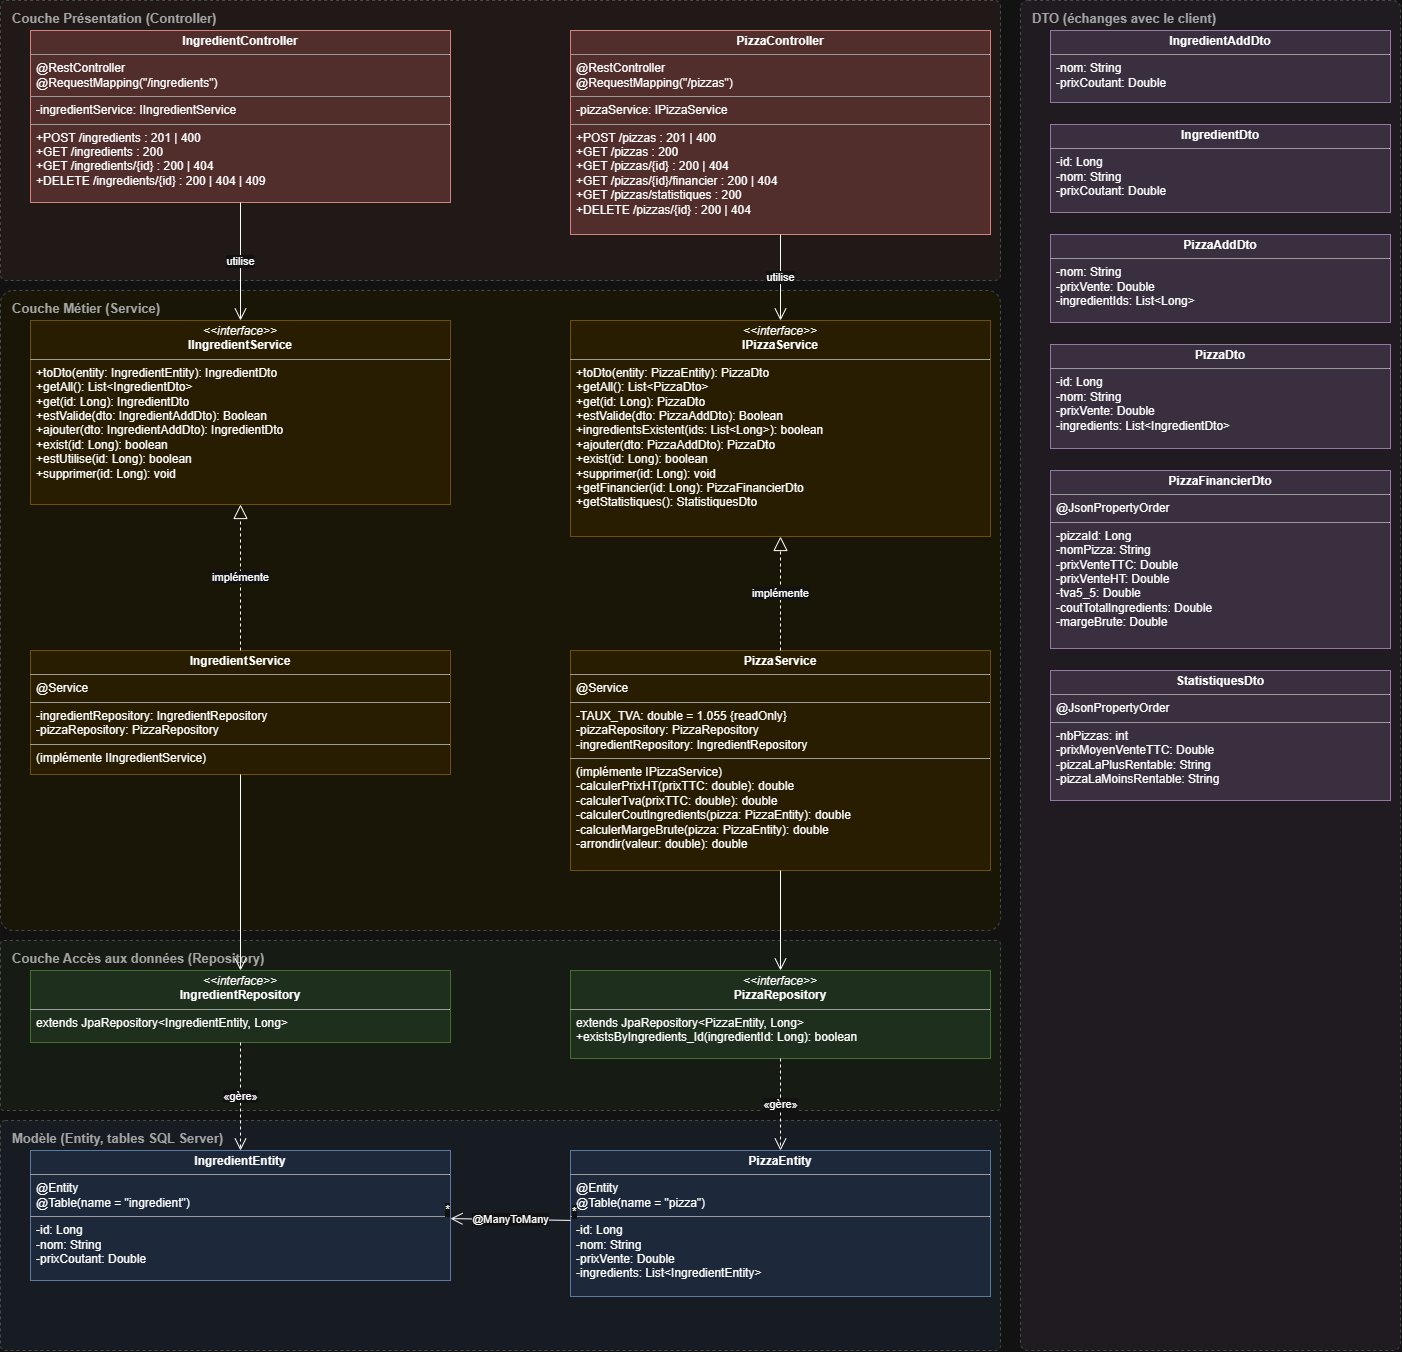

The diagram above was exported from draw.io. Its source (the exported page's mxGraphModel, read from the mxfile embedded in the PNG):
<mxGraphModel dx="2424" dy="1312" grid="1" gridSize="10" guides="1" tooltips="1" connect="1" arrows="1" fold="1" page="1" pageScale="1" pageWidth="1500" pageHeight="1400" math="0" shadow="0">
  <root>
    <mxCell id="0" />
    <mxCell id="1" parent="0" />
    <mxCell id="c3" parent="1" style="rounded=1;arcSize=2;whiteSpace=wrap;html=1;fillColor=#fdf3f2;strokeColor=#bbbbbb;dashed=1;verticalAlign=top;align=left;spacingLeft=10;spacingTop=4;fontStyle=1;fontSize=13;fontColor=#555555;" value="Couche Présentation (Controller)" vertex="1">
      <mxGeometry height="280" width="1000" x="30" y="10" as="geometry" />
    </mxCell>
    <mxCell id="c4" parent="1" style="rounded=1;arcSize=2;whiteSpace=wrap;html=1;fillColor=#fffbea;strokeColor=#bbbbbb;dashed=1;verticalAlign=top;align=left;spacingLeft=10;spacingTop=4;fontStyle=1;fontSize=13;fontColor=#555555;" value="Couche Métier (Service)" vertex="1">
      <mxGeometry height="640" width="1000" x="30" y="300" as="geometry" />
    </mxCell>
    <mxCell id="c5" parent="1" style="rounded=1;arcSize=2;whiteSpace=wrap;html=1;fillColor=#f1f8ee;strokeColor=#bbbbbb;dashed=1;verticalAlign=top;align=left;spacingLeft=10;spacingTop=4;fontStyle=1;fontSize=13;fontColor=#555555;" value="Couche Accès aux données (Repository)" vertex="1">
      <mxGeometry height="170" width="1000" x="30" y="950" as="geometry" />
    </mxCell>
    <mxCell id="c6" parent="1" style="rounded=1;arcSize=2;whiteSpace=wrap;html=1;fillColor=#eef4fc;strokeColor=#bbbbbb;dashed=1;verticalAlign=top;align=left;spacingLeft=10;spacingTop=4;fontStyle=1;fontSize=13;fontColor=#555555;" value="Modèle (Entity, tables SQL Server)" vertex="1">
      <mxGeometry height="230" width="1000" x="30" y="1130" as="geometry" />
    </mxCell>
    <mxCell id="c7" parent="1" style="rounded=1;arcSize=2;whiteSpace=wrap;html=1;fillColor=#f6f1f8;strokeColor=#bbbbbb;dashed=1;verticalAlign=top;align=left;spacingLeft=10;spacingTop=4;fontStyle=1;fontSize=13;fontColor=#555555;" value="DTO (échanges avec le client)" vertex="1">
      <mxGeometry height="1350" width="380" x="1050" y="10" as="geometry" />
    </mxCell>
    <mxCell id="c8" parent="1" style="verticalAlign=top;align=left;overflow=fill;html=1;whiteSpace=wrap;fontSize=12;fillColor=#f8cecc;strokeColor=#b85450;" value="&lt;p style=&quot;margin:0px;margin-top:4px;text-align:center;&quot;&gt;&lt;b&gt;IngredientController&lt;/b&gt;&lt;/p&gt;&lt;hr size=&quot;1&quot;/&gt;&lt;p style=&quot;margin:0px;margin-left:6px;&quot;&gt;@RestController&lt;br/&gt;@RequestMapping(&quot;/ingredients&quot;)&lt;/p&gt;&lt;hr size=&quot;1&quot;/&gt;&lt;p style=&quot;margin:0px;margin-left:6px;&quot;&gt;-ingredientService: IIngredientService&lt;/p&gt;&lt;hr size=&quot;1&quot;/&gt;&lt;p style=&quot;margin:0px;margin-left:6px;&quot;&gt;+POST /ingredients : 201 | 400&lt;br/&gt;+GET /ingredients : 200&lt;br/&gt;+GET /ingredients/{id} : 200 | 404&lt;br/&gt;+DELETE /ingredients/{id} : 200 | 404 | 409&lt;/p&gt;" vertex="1">
      <mxGeometry height="172" width="420" x="60" y="40" as="geometry" />
    </mxCell>
    <mxCell id="c9" parent="1" style="verticalAlign=top;align=left;overflow=fill;html=1;whiteSpace=wrap;fontSize=12;fillColor=#f8cecc;strokeColor=#b85450;" value="&lt;p style=&quot;margin:0px;margin-top:4px;text-align:center;&quot;&gt;&lt;b&gt;PizzaController&lt;/b&gt;&lt;/p&gt;&lt;hr size=&quot;1&quot;/&gt;&lt;p style=&quot;margin:0px;margin-left:6px;&quot;&gt;@RestController&lt;br/&gt;@RequestMapping(&quot;/pizzas&quot;)&lt;/p&gt;&lt;hr size=&quot;1&quot;/&gt;&lt;p style=&quot;margin:0px;margin-left:6px;&quot;&gt;-pizzaService: IPizzaService&lt;/p&gt;&lt;hr size=&quot;1&quot;/&gt;&lt;p style=&quot;margin:0px;margin-left:6px;&quot;&gt;+POST /pizzas : 201 | 400&lt;br/&gt;+GET /pizzas : 200&lt;br/&gt;+GET /pizzas/{id} : 200 | 404&lt;br/&gt;+GET /pizzas/{id}/financier : 200 | 404&lt;br/&gt;+GET /pizzas/statistiques : 200&lt;br/&gt;+DELETE /pizzas/{id} : 200 | 404&lt;/p&gt;" vertex="1">
      <mxGeometry height="204" width="420" x="600" y="40" as="geometry" />
    </mxCell>
    <mxCell id="c10" parent="1" style="verticalAlign=top;align=left;overflow=fill;html=1;whiteSpace=wrap;fontSize=12;fillColor=#fff2cc;strokeColor=#d6b656;" value="&lt;p style=&quot;margin:0px;margin-top:4px;text-align:center;&quot;&gt;&lt;i&gt;&amp;lt;&amp;lt;interface&amp;gt;&amp;gt;&lt;/i&gt;&lt;br/&gt;&lt;b&gt;IIngredientService&lt;/b&gt;&lt;/p&gt;&lt;hr size=&quot;1&quot;/&gt;&lt;p style=&quot;margin:0px;margin-left:6px;&quot;&gt;+toDto(entity: IngredientEntity): IngredientDto&lt;br/&gt;+getAll(): List&amp;lt;IngredientDto&amp;gt;&lt;br/&gt;+get(id: Long): IngredientDto&lt;br/&gt;+estValide(dto: IngredientAddDto): Boolean&lt;br/&gt;+ajouter(dto: IngredientAddDto): IngredientDto&lt;br/&gt;+exist(id: Long): boolean&lt;br/&gt;+estUtilise(id: Long): boolean&lt;br/&gt;+supprimer(id: Long): void&lt;/p&gt;" vertex="1">
      <mxGeometry height="184" width="420" x="60" y="330" as="geometry" />
    </mxCell>
    <mxCell id="c11" parent="1" style="verticalAlign=top;align=left;overflow=fill;html=1;whiteSpace=wrap;fontSize=12;fillColor=#fff2cc;strokeColor=#d6b656;" value="&lt;p style=&quot;margin:0px;margin-top:4px;text-align:center;&quot;&gt;&lt;i&gt;&amp;lt;&amp;lt;interface&amp;gt;&amp;gt;&lt;/i&gt;&lt;br/&gt;&lt;b&gt;IPizzaService&lt;/b&gt;&lt;/p&gt;&lt;hr size=&quot;1&quot;/&gt;&lt;p style=&quot;margin:0px;margin-left:6px;&quot;&gt;+toDto(entity: PizzaEntity): PizzaDto&lt;br/&gt;+getAll(): List&amp;lt;PizzaDto&amp;gt;&lt;br/&gt;+get(id: Long): PizzaDto&lt;br/&gt;+estValide(dto: PizzaAddDto): Boolean&lt;br/&gt;+ingredientsExistent(ids: List&amp;lt;Long&amp;gt;): boolean&lt;br/&gt;+ajouter(dto: PizzaAddDto): PizzaDto&lt;br/&gt;+exist(id: Long): boolean&lt;br/&gt;+supprimer(id: Long): void&lt;br/&gt;+getFinancier(id: Long): PizzaFinancierDto&lt;br/&gt;+getStatistiques(): StatistiquesDto&lt;/p&gt;" vertex="1">
      <mxGeometry height="216" width="420" x="600" y="330" as="geometry" />
    </mxCell>
    <mxCell id="c12" parent="1" style="verticalAlign=top;align=left;overflow=fill;html=1;whiteSpace=wrap;fontSize=12;fillColor=#fff2cc;strokeColor=#d6b656;" value="&lt;p style=&quot;margin:0px;margin-top:4px;text-align:center;&quot;&gt;&lt;b&gt;IngredientService&lt;/b&gt;&lt;/p&gt;&lt;hr size=&quot;1&quot;/&gt;&lt;p style=&quot;margin:0px;margin-left:6px;&quot;&gt;@Service&lt;/p&gt;&lt;hr size=&quot;1&quot;/&gt;&lt;p style=&quot;margin:0px;margin-left:6px;&quot;&gt;-ingredientRepository: IngredientRepository&lt;br/&gt;-pizzaRepository: PizzaRepository&lt;/p&gt;&lt;hr size=&quot;1&quot;/&gt;&lt;p style=&quot;margin:0px;margin-left:6px;&quot;&gt;(implémente IIngredientService)&lt;/p&gt;" vertex="1">
      <mxGeometry height="124" width="420" x="60" y="660" as="geometry" />
    </mxCell>
    <mxCell id="c13" parent="1" style="verticalAlign=top;align=left;overflow=fill;html=1;whiteSpace=wrap;fontSize=12;fillColor=#fff2cc;strokeColor=#d6b656;" value="&lt;p style=&quot;margin:0px;margin-top:4px;text-align:center;&quot;&gt;&lt;b&gt;PizzaService&lt;/b&gt;&lt;/p&gt;&lt;hr size=&quot;1&quot;/&gt;&lt;p style=&quot;margin:0px;margin-left:6px;&quot;&gt;@Service&lt;/p&gt;&lt;hr size=&quot;1&quot;/&gt;&lt;p style=&quot;margin:0px;margin-left:6px;&quot;&gt;-TAUX_TVA: double = 1.055 {readOnly}&lt;br/&gt;-pizzaRepository: PizzaRepository&lt;br/&gt;-ingredientRepository: IngredientRepository&lt;/p&gt;&lt;hr size=&quot;1&quot;/&gt;&lt;p style=&quot;margin:0px;margin-left:6px;&quot;&gt;(implémente IPizzaService)&lt;br/&gt;-calculerPrixHT(prixTTC: double): double&lt;br/&gt;-calculerTva(prixTTC: double): double&lt;br/&gt;-calculerCoutIngredients(pizza: PizzaEntity): double&lt;br/&gt;-calculerMargeBrute(pizza: PizzaEntity): double&lt;br/&gt;-arrondir(valeur: double): double&lt;/p&gt;" vertex="1">
      <mxGeometry height="220" width="420" x="600" y="660" as="geometry" />
    </mxCell>
    <mxCell id="c14" parent="1" style="verticalAlign=top;align=left;overflow=fill;html=1;whiteSpace=wrap;fontSize=12;fillColor=#d5e8d4;strokeColor=#82b366;" value="&lt;p style=&quot;margin:0px;margin-top:4px;text-align:center;&quot;&gt;&lt;i&gt;&amp;lt;&amp;lt;interface&amp;gt;&amp;gt;&lt;/i&gt;&lt;br/&gt;&lt;b&gt;IngredientRepository&lt;/b&gt;&lt;/p&gt;&lt;hr size=&quot;1&quot;/&gt;&lt;p style=&quot;margin:0px;margin-left:6px;&quot;&gt;extends JpaRepository&amp;lt;IngredientEntity, Long&amp;gt;&lt;/p&gt;" vertex="1">
      <mxGeometry height="72" width="420" x="60" y="980" as="geometry" />
    </mxCell>
    <mxCell id="c15" parent="1" style="verticalAlign=top;align=left;overflow=fill;html=1;whiteSpace=wrap;fontSize=12;fillColor=#d5e8d4;strokeColor=#82b366;" value="&lt;p style=&quot;margin:0px;margin-top:4px;text-align:center;&quot;&gt;&lt;i&gt;&amp;lt;&amp;lt;interface&amp;gt;&amp;gt;&lt;/i&gt;&lt;br/&gt;&lt;b&gt;PizzaRepository&lt;/b&gt;&lt;/p&gt;&lt;hr size=&quot;1&quot;/&gt;&lt;p style=&quot;margin:0px;margin-left:6px;&quot;&gt;extends JpaRepository&amp;lt;PizzaEntity, Long&amp;gt;&lt;br/&gt;+existsByIngredients_Id(ingredientId: Long): boolean&lt;/p&gt;" vertex="1">
      <mxGeometry height="88" width="420" x="600" y="980" as="geometry" />
    </mxCell>
    <mxCell id="c16" parent="1" style="verticalAlign=top;align=left;overflow=fill;html=1;whiteSpace=wrap;fontSize=12;fillColor=#dae8fc;strokeColor=#6c8ebf;" value="&lt;p style=&quot;margin:0px;margin-top:4px;text-align:center;&quot;&gt;&lt;b&gt;IngredientEntity&lt;/b&gt;&lt;/p&gt;&lt;hr size=&quot;1&quot;/&gt;&lt;p style=&quot;margin:0px;margin-left:6px;&quot;&gt;@Entity&lt;br/&gt;@Table(name = &quot;ingredient&quot;)&lt;/p&gt;&lt;hr size=&quot;1&quot;/&gt;&lt;p style=&quot;margin:0px;margin-left:6px;&quot;&gt;-id: Long&lt;br/&gt;-nom: String&lt;br/&gt;-prixCoutant: Double&lt;/p&gt;" vertex="1">
      <mxGeometry height="130" width="420" x="60" y="1160" as="geometry" />
    </mxCell>
    <mxCell id="c17" parent="1" style="verticalAlign=top;align=left;overflow=fill;html=1;whiteSpace=wrap;fontSize=12;fillColor=#dae8fc;strokeColor=#6c8ebf;" value="&lt;p style=&quot;margin:0px;margin-top:4px;text-align:center;&quot;&gt;&lt;b&gt;PizzaEntity&lt;/b&gt;&lt;/p&gt;&lt;hr size=&quot;1&quot;/&gt;&lt;p style=&quot;margin:0px;margin-left:6px;&quot;&gt;@Entity&lt;br/&gt;@Table(name = &quot;pizza&quot;)&lt;/p&gt;&lt;hr size=&quot;1&quot;/&gt;&lt;p style=&quot;margin:0px;margin-left:6px;&quot;&gt;-id: Long&lt;br/&gt;-nom: String&lt;br/&gt;-prixVente: Double&lt;br/&gt;-ingredients: List&amp;lt;IngredientEntity&amp;gt;&lt;/p&gt;" vertex="1">
      <mxGeometry height="146" width="420" x="600" y="1160" as="geometry" />
    </mxCell>
    <mxCell id="c18" parent="1" style="verticalAlign=top;align=left;overflow=fill;html=1;whiteSpace=wrap;fontSize=12;fillColor=#e1d5e7;strokeColor=#9673a6;" value="&lt;p style=&quot;margin:0px;margin-top:4px;text-align:center;&quot;&gt;&lt;b&gt;IngredientAddDto&lt;/b&gt;&lt;/p&gt;&lt;hr size=&quot;1&quot;/&gt;&lt;p style=&quot;margin:0px;margin-left:6px;&quot;&gt;-nom: String&lt;br/&gt;-prixCoutant: Double&lt;/p&gt;" vertex="1">
      <mxGeometry height="72" width="340" x="1080" y="40" as="geometry" />
    </mxCell>
    <mxCell id="c19" parent="1" style="verticalAlign=top;align=left;overflow=fill;html=1;whiteSpace=wrap;fontSize=12;fillColor=#e1d5e7;strokeColor=#9673a6;" value="&lt;p style=&quot;margin:0px;margin-top:4px;text-align:center;&quot;&gt;&lt;b&gt;IngredientDto&lt;/b&gt;&lt;/p&gt;&lt;hr size=&quot;1&quot;/&gt;&lt;p style=&quot;margin:0px;margin-left:6px;&quot;&gt;-id: Long&lt;br/&gt;-nom: String&lt;br/&gt;-prixCoutant: Double&lt;/p&gt;" vertex="1">
      <mxGeometry height="88" width="340" x="1080" y="134" as="geometry" />
    </mxCell>
    <mxCell id="c20" parent="1" style="verticalAlign=top;align=left;overflow=fill;html=1;whiteSpace=wrap;fontSize=12;fillColor=#e1d5e7;strokeColor=#9673a6;" value="&lt;p style=&quot;margin:0px;margin-top:4px;text-align:center;&quot;&gt;&lt;b&gt;PizzaAddDto&lt;/b&gt;&lt;/p&gt;&lt;hr size=&quot;1&quot;/&gt;&lt;p style=&quot;margin:0px;margin-left:6px;&quot;&gt;-nom: String&lt;br/&gt;-prixVente: Double&lt;br/&gt;-ingredientIds: List&amp;lt;Long&amp;gt;&lt;/p&gt;" vertex="1">
      <mxGeometry height="88" width="340" x="1080" y="244" as="geometry" />
    </mxCell>
    <mxCell id="c21" parent="1" style="verticalAlign=top;align=left;overflow=fill;html=1;whiteSpace=wrap;fontSize=12;fillColor=#e1d5e7;strokeColor=#9673a6;" value="&lt;p style=&quot;margin:0px;margin-top:4px;text-align:center;&quot;&gt;&lt;b&gt;PizzaDto&lt;/b&gt;&lt;/p&gt;&lt;hr size=&quot;1&quot;/&gt;&lt;p style=&quot;margin:0px;margin-left:6px;&quot;&gt;-id: Long&lt;br/&gt;-nom: String&lt;br/&gt;-prixVente: Double&lt;br/&gt;-ingredients: List&amp;lt;IngredientDto&amp;gt;&lt;/p&gt;" vertex="1">
      <mxGeometry height="104" width="340" x="1080" y="354" as="geometry" />
    </mxCell>
    <mxCell id="c22" parent="1" style="verticalAlign=top;align=left;overflow=fill;html=1;whiteSpace=wrap;fontSize=12;fillColor=#e1d5e7;strokeColor=#9673a6;" value="&lt;p style=&quot;margin:0px;margin-top:4px;text-align:center;&quot;&gt;&lt;b&gt;PizzaFinancierDto&lt;/b&gt;&lt;/p&gt;&lt;hr size=&quot;1&quot;/&gt;&lt;p style=&quot;margin:0px;margin-left:6px;&quot;&gt;@JsonPropertyOrder&lt;/p&gt;&lt;hr size=&quot;1&quot;/&gt;&lt;p style=&quot;margin:0px;margin-left:6px;&quot;&gt;-pizzaId: Long&lt;br/&gt;-nomPizza: String&lt;br/&gt;-prixVenteTTC: Double&lt;br/&gt;-prixVenteHT: Double&lt;br/&gt;-tva5_5: Double&lt;br/&gt;-coutTotalIngredients: Double&lt;br/&gt;-margeBrute: Double&lt;/p&gt;" vertex="1">
      <mxGeometry height="178" width="340" x="1080" y="480" as="geometry" />
    </mxCell>
    <mxCell id="c23" parent="1" style="verticalAlign=top;align=left;overflow=fill;html=1;whiteSpace=wrap;fontSize=12;fillColor=#e1d5e7;strokeColor=#9673a6;" value="&lt;p style=&quot;margin:0px;margin-top:4px;text-align:center;&quot;&gt;&lt;b&gt;StatistiquesDto&lt;/b&gt;&lt;/p&gt;&lt;hr size=&quot;1&quot;/&gt;&lt;p style=&quot;margin:0px;margin-left:6px;&quot;&gt;@JsonPropertyOrder&lt;/p&gt;&lt;hr size=&quot;1&quot;/&gt;&lt;p style=&quot;margin:0px;margin-left:6px;&quot;&gt;-nbPizzas: int&lt;br/&gt;-prixMoyenVenteTTC: Double&lt;br/&gt;-pizzaLaPlusRentable: String&lt;br/&gt;-pizzaLaMoinsRentable: String&lt;/p&gt;" vertex="1">
      <mxGeometry height="130" width="340" x="1080" y="680" as="geometry" />
    </mxCell>
    <mxCell id="c24" edge="1" parent="1" source="c8" style="endArrow=open;endSize=10;html=1;rounded=0;fontSize=11;" target="c10" value="utilise">
      <mxGeometry relative="1" as="geometry" />
    </mxCell>
    <mxCell id="c25" edge="1" parent="1" source="c9" style="endArrow=open;endSize=10;html=1;rounded=0;fontSize=11;" target="c11" value="utilise">
      <mxGeometry relative="1" as="geometry" />
    </mxCell>
    <mxCell id="c26" edge="1" parent="1" source="c12" style="endArrow=block;endFill=0;dashed=1;endSize=12;html=1;rounded=0;fontSize=11;" target="c10" value="implémente">
      <mxGeometry relative="1" as="geometry" />
    </mxCell>
    <mxCell id="c27" edge="1" parent="1" source="c13" style="endArrow=block;endFill=0;dashed=1;endSize=12;html=1;rounded=0;fontSize=11;" target="c11" value="implémente">
      <mxGeometry relative="1" as="geometry" />
    </mxCell>
    <mxCell id="c28" edge="1" parent="1" source="c12" style="endArrow=open;endSize=10;html=1;rounded=0;fontSize=11;" target="c14" value="">
      <mxGeometry relative="1" as="geometry" />
    </mxCell>
    <mxCell id="c29" edge="1" parent="1" source="c13" style="endArrow=open;endSize=10;html=1;rounded=0;fontSize=11;" target="c15" value="">
      <mxGeometry relative="1" as="geometry" />
    </mxCell>
    <mxCell id="c30" edge="1" parent="1" source="c14" style="endArrow=open;dashed=1;endSize=10;html=1;rounded=0;fontSize=11;" target="c16" value="«gère»">
      <mxGeometry relative="1" as="geometry" />
    </mxCell>
    <mxCell id="c31" edge="1" parent="1" source="c15" style="endArrow=open;dashed=1;endSize=10;html=1;rounded=0;fontSize=11;" target="c17" value="«gère»">
      <mxGeometry relative="1" as="geometry" />
    </mxCell>
    <mxCell id="c32" edge="1" parent="1" source="c17" style="endArrow=open;endSize=10;html=1;rounded=0;fontSize=11;" target="c16" value="@ManyToMany">
      <mxGeometry relative="1" as="geometry" />
    </mxCell>
    <mxCell id="c33" connectable="0" parent="c32" style="edgeLabel;resizable=0;html=1;align=left;verticalAlign=bottom;fontSize=12;" value="*" vertex="1">
      <mxGeometry relative="1" x="-1" as="geometry">
        <mxPoint as="offset" />
      </mxGeometry>
    </mxCell>
    <mxCell id="c34" connectable="0" parent="c32" style="edgeLabel;resizable=0;html=1;align=right;verticalAlign=bottom;fontSize=12;" value="*" vertex="1">
      <mxGeometry relative="1" x="1" as="geometry">
        <mxPoint as="offset" />
      </mxGeometry>
    </mxCell>
  </root>
</mxGraphModel>